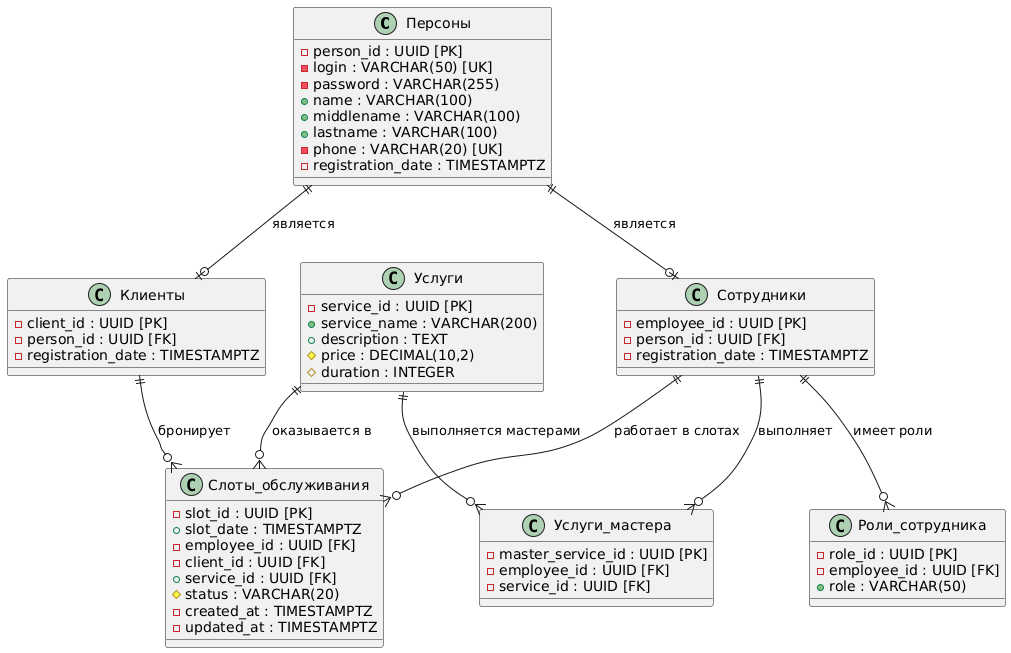

The diagram above was rendered by PlantUML. Its source (embedded in the PNG):
@startuml
class Персоны {
  - person_id : UUID [PK]
  - login : VARCHAR(50) [UK]
  - password : VARCHAR(255)
  + name : VARCHAR(100)
  + middlename : VARCHAR(100)
  + lastname : VARCHAR(100)
  - phone : VARCHAR(20) [UK]
  - registration_date : TIMESTAMPTZ
  __
}

class Клиенты {
  - client_id : UUID [PK]
  - person_id : UUID [FK]
  - registration_date : TIMESTAMPTZ
}

class Сотрудники {
  - employee_id : UUID [PK]
  - person_id : UUID [FK]
  - registration_date : TIMESTAMPTZ
}

class Роли_сотрудника {
  - role_id : UUID [PK]
  - employee_id : UUID [FK]
  + role : VARCHAR(50)
  __
}

class Услуги {
  - service_id : UUID [PK]
  + service_name : VARCHAR(200)
  + description : TEXT
  # price : DECIMAL(10,2)
  # duration : INTEGER
  __
}

class Услуги_мастера {
  - master_service_id : UUID [PK]
  - employee_id : UUID [FK]
  - service_id : UUID [FK]
}

class Слоты_обслуживания {
  - slot_id : UUID [PK]
  + slot_date : TIMESTAMPTZ 
  - employee_id : UUID [FK]
  - client_id : UUID [FK]
  + service_id : UUID [FK]
  # status : VARCHAR(20)
  - created_at : TIMESTAMPTZ 
  - updated_at : TIMESTAMPTZ 
  __
}

' Связи
Персоны ||--o| Клиенты : "является"
Персоны ||--o| Сотрудники : "является"
Сотрудники ||--o{ Роли_сотрудника : "имеет роли"
Сотрудники ||--o{ Услуги_мастера : "выполняет"
Услуги ||--o{ Услуги_мастера : "выполняется мастерами"
Сотрудники ||--o{ Слоты_обслуживания : "работает в слотах"
Клиенты ||--o{ Слоты_обслуживания : "бронирует"
Услуги ||--o{ Слоты_обслуживания : "оказывается в"
@enduml